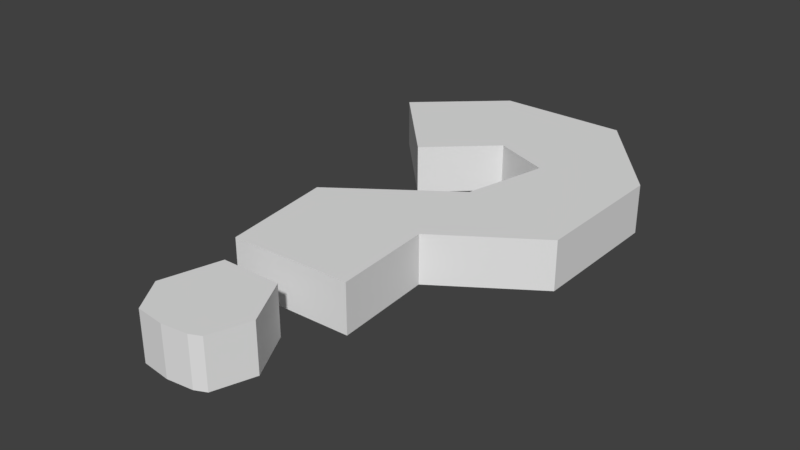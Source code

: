 # Source: questionmark.blend  (saved by Blender 2.79.0; exported with 4.5.12 LTS)
import bpy
from mathutils import Matrix  # noqa: F401  (used for matrix-valued properties, if any)

bpy.ops.wm.read_factory_settings(use_empty=True)
scene = bpy.context.scene
scene.name = 'Scene'

# ---- collections
col_collection_1 = bpy.data.collections.new('Collection 1'); scene.collection.children.link(col_collection_1)

# ---- world
world_world = bpy.data.worlds.new('World'); scene.world = world_world
world_world.color = (0.05088, 0.05088, 0.05088)
world_world.use_sun_shadow = False
world_world.sun_shadow_jitter_overblur = 0.0
world_world.cycles.sampling_method = 'MANUAL'

# ---- meshes
me_plane_002 = bpy.data.meshes.new('Plane.002')
me_plane_002.from_pydata([(-0.6427, -0.673, 0.0), (0.4728, -0.673, 0.0), (-0.7824, 1.197, 0.0), (0.9663, 0.2285, 0.0), (0.441, 1.206, 0.0), (-1.099, 0.01978, 0.0), (-0.05237, -0.7382, 0.0), (0.6963, -0.5667, 0.0), (-0.6427, -0.673, 1.0), (0.4728, -0.673, 1.0), (-0.7824, 1.197, 1.0), (0.9663, 0.2285, 1.0), (0.441, 1.206, 1.0), (-1.099, 0.01978, 1.0), (-0.05237, -0.7382, 1.0), (0.6963, -0.5667, 1.0)], [], [(0, 5, 2, 4, 3, 7, 1, 6), (8, 14, 9, 15, 11, 12, 10, 13), (6, 1, 9, 14), (0, 6, 14, 8), (3, 4, 12, 11), (7, 3, 11, 15), (5, 0, 8, 13), (1, 7, 15, 9), (2, 5, 13, 10), (4, 2, 10, 12)])
me_plane_002.use_remesh_preserve_volume = False
me_plane_002.use_remesh_preserve_attributes = False
me_plane_002.use_mirror_vertex_groups = False
me_plane_002.update()
me_plane = bpy.data.meshes.new('Plane')
me_plane.from_pydata([(0.2771, -1.236, 0.0), (0.7795, -0.3054, 0.0), (-0.9115, 0.6527, 0.0), (0.3016, 1.07, 0.0), (-0.4501, 1.072, 0.0), (-0.4097, -1.256, 0.0), (0.2373, -0.6736, 0.0), (0.7769, 0.4877, 0.0), (0.1435, -0.1455, 0.0), (-0.4973, -0.6054, 0.0), (0.2546, 0.335, 0.0), (-0.0747, 0.466, 0.0), (-0.4272, 0.1384, 0.0), (0.2771, -1.236, 0.2349), (0.7795, -0.3054, 0.2349), (-0.9115, 0.6527, 0.2349), (0.3016, 1.07, 0.2349), (-0.4501, 1.072, 0.2349), (-0.4097, -1.256, 0.2349), (0.2373, -0.6736, 0.2349), (0.7769, 0.4877, 0.2349), (0.1435, -0.1455, 0.2349), (-0.4973, -0.6054, 0.2349), (0.2546, 0.335, 0.2349), (-0.0747, 0.466, 0.2349), (-0.4272, 0.1384, 0.2349)], [], [(0, 5, 9, 8, 10, 11, 12, 2, 4, 3, 7, 1, 6), (13, 19, 14, 20, 16, 17, 15, 25, 24, 23, 21, 22, 18), (7, 3, 16, 20), (11, 10, 23, 24), (4, 2, 15, 17), (12, 11, 24, 25), (3, 4, 17, 16), (2, 12, 25, 15), (9, 5, 18, 22), (0, 6, 19, 13), (1, 7, 20, 14), (5, 0, 13, 18), (10, 8, 21, 23), (6, 1, 14, 19), (8, 9, 22, 21)])
me_plane.use_remesh_preserve_volume = False
me_plane.use_remesh_preserve_attributes = False
me_plane.use_mirror_vertex_groups = False
me_plane.update()

# ---- objects
ob_plane_001 = bpy.data.objects.new('Plane.001', me_plane_002)
ob_plane = bpy.data.objects.new('Plane', me_plane)

# ---- transforms, parenting, visibility, modifiers, constraints
ob_plane_001.location = (-0.002889, -1.322, -2.98e-08)
ob_plane_001.scale = (0.2779, 0.2779, 0.2779)
ob_plane_001.lineart.crease_threshold = 0.0
ob_plane.location = (0.06412, 0.4482, -2.98e-08)
ob_plane.scale = (1.0, 1.0, 1.183)
ob_plane.lineart.crease_threshold = 0.0

# ---- collection membership
col_collection_1.objects.link(ob_plane_001)
col_collection_1.objects.link(ob_plane)

# ---- scene / render settings (as saved in the file)
scene.frame_start = 1; scene.frame_end = 250; scene.frame_set(1)
scene.render.engine = 'BLENDER_EEVEE_NEXT'
scene.render.resolution_percentage = 50
scene.render.dither_intensity = 0.0
scene.cycles.use_denoising = False
scene.cycles.samples = 128
scene.cycles.sampling_pattern = 'TABULATED_SOBOL'
scene.cycles.use_adaptive_sampling = False
scene.cycles.use_light_tree = False
scene.cycles.blur_glossy = 0.0
scene.cycles.sample_clamp_indirect = 0.0
scene.view_settings.view_transform = 'Standard'
bpy.context.view_layer.update()

# ---- added for rendering (the .blend has no active camera and no usable light): camera, sun
cam_auto = bpy.data.cameras.new('AutoCamera')
cam_auto.lens = 50.0
cam_auto.sensor_width = 36.0
cam_auto.clip_end = 1000.0
ob_auto_camera = bpy.data.objects.new('AutoCamera', cam_auto)
scene.collection.objects.link(ob_auto_camera)
ob_auto_camera.location = (3.23269, -3.88501, 2.72661)
ob_auto_camera.rotation_euler = (1.09748, -7.21219e-08, 0.694738)
scene.camera = ob_auto_camera
light_auto_sun = bpy.data.lights.new('AutoSun', 'SUN')
light_auto_sun.energy = 3.0
light_auto_sun.angle = 0.0523599
ob_auto_sun = bpy.data.objects.new('AutoSun', light_auto_sun)
scene.collection.objects.link(ob_auto_sun)
ob_auto_sun.rotation_euler = (0.872665, 0.174533, 0.523599)
bpy.context.view_layer.update()
